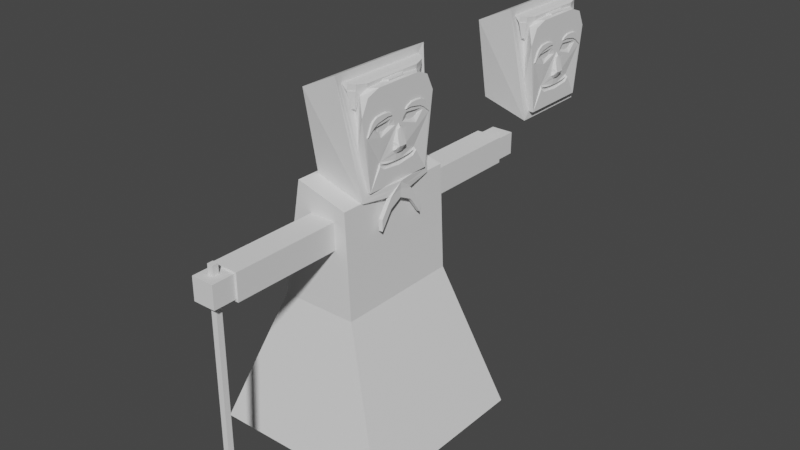 # Source: babushka2.blend  (saved by Blender 2.91.10; exported with 4.5.12 LTS)
import bpy
from mathutils import Matrix  # noqa: F401  (used for matrix-valued properties, if any)

bpy.ops.wm.read_factory_settings(use_empty=True)
scene = bpy.context.scene
scene.name = 'Scene'

# ---- collections
col_collection = bpy.data.collections.new('Collection'); scene.collection.children.link(col_collection)

# ---- world
world_world = bpy.data.worlds.new('World'); scene.world = world_world
world_world.use_nodes = True; world_world.node_tree.nodes.clear()
_N = world_world.node_tree.nodes; _L = world_world.node_tree.links
n0 = _N.new('ShaderNodeOutputWorld'); n0.name = 'World Output'; n0.location = (300, 300)
n1 = _N.new('ShaderNodeBackground'); n1.name = 'Background'; n1.location = (10, 300)
n1.inputs[0].default_value = (0.05088, 0.05088, 0.05088, 1.0)
_L.new(n1.outputs[0], n0.inputs[0])
n0.is_active_output = True
world_world.color = (0.05088, 0.05088, 0.05088)
world_world.use_sun_shadow = False
world_world.sun_shadow_jitter_overblur = 0.0

# ---- meshes
me_cube_001 = bpy.data.meshes.new('Cube.001')
me_cube_001.from_pydata([(0.8378, -0.7507, -1.0), (0.8378, -0.7819, 0.7653), (0.4777, -0.7507, -1.0), (0.4777, -0.7819, 0.7653), (0.4459, -1.0, 1.0), (0.781, -0.7507, -1.0), (-0.2605, -0.8902, -0.8758), (-0.2941, -1.161, 0.8087), (0.4459, -1.161, 1.165), (0.781, -0.8902, -1.165), (0.5342, -0.9688, 0.8646), (0.5496, -0.9688, 0.9967), (0.6379, -0.866, 0.8597), (0.6516, -0.866, 0.9777), (0.6979, -0.6516, 0.8643), (0.7108, -0.6516, 0.9529), (0.7016, -0.2811, 0.8895), (0.7071, -0.2811, 0.9277), (0.7611, -0.189, 0.8873), (0.7648, -0.189, 0.9129), (0.7875, -0.189, 0.8834), (0.7912, -0.189, 0.9091), (0.8378, 0.0, -1.0), (0.8378, 0.0, 0.8665), (0.4777, 0.0, 0.8665), (0.4777, 0.0, -1.0), (0.4459, 0.0, 1.0), (0.8148, 0.0, -1.0), (-0.2605, 0.0, -0.8758), (-0.2941, 0.0, 0.8087), (0.4459, 0.0, 1.165), (0.8148, 0.2722, -1.45), (0.5342, 5.96e-08, 0.8646), (0.5496, 5.96e-08, 0.9967), (0.6379, 0.0, 0.8597), (0.6516, 0.0, 0.9777), (0.6979, 5.96e-08, 0.8643), (0.7108, 5.96e-08, 0.9529), (0.7016, 5.96e-08, 0.8895), (0.7071, 5.96e-08, 0.9277), (0.7611, 5.96e-08, 0.8873), (0.7648, 5.96e-08, 0.9129), (0.7875, 5.96e-08, 0.8834), (0.7912, 5.96e-08, 0.9091), (0.7949, -0.5393, 0.1153), (0.7949, -0.4951, 0.1484), (0.7949, -0.4398, 0.1705), (0.7949, -0.3495, 0.1705), (0.7949, -0.2702, 0.154), (0.7949, -0.2352, 0.1226), (0.7949, -0.2278, 0.08577), (0.7949, -0.2776, 0.06549), (0.7949, -0.3347, 0.04706), (0.7949, -0.3864, 0.04153), (0.7949, -0.4674, 0.05812), (0.7949, -0.532, 0.08208), (0.8378, -0.6399, 0.171), (0.8378, -0.1389, 0.1699), (0.8378, -0.6674, 0.1415), (0.8378, -0.1143, 0.1496), (0.8378, -0.09537, 0.07679), (0.8378, -0.1331, 0.01742), (0.8378, -0.2303, -0.02305), (0.8378, -0.3436, -0.05004), (0.8378, -0.4731, -0.05004), (0.8378, -0.5568, -0.02305), (0.8378, -0.6539, 0.0471), (0.8378, -0.6863, 0.1254), (0.8378, -0.6296, 0.182), (0.8378, -0.5649, 0.2171), (0.8378, -0.4623, 0.2468), (0.8378, -0.3112, 0.2468), (0.8378, -0.206, 0.2252), (0.8647, -0.6566, 0.2033), (0.8647, -0.7007, 0.2884), (0.8647, -0.6728, 0.1928), (0.8647, -0.7214, 0.2657), (0.8647, -0.7807, 0.1496), (0.8647, -0.8158, 0.07409), (0.8647, -0.6269, 0.2225), (0.8647, -0.5568, 0.2549), (0.8647, -0.4435, 0.2954), (0.8647, -0.3031, 0.3007), (0.8647, -0.1952, 0.2927), (0.8647, -0.2168, 0.3331), (0.8647, -0.3112, 0.3709), (0.8647, -0.4569, 0.3817), (0.8647, -0.5919, 0.3655), (0.8647, -0.6674, 0.325), (0.8378, 0.0, -0.5978), (0.7987, -0.465, -0.5169), (0.8378, -0.4111, -0.5519), (0.8378, -0.3112, -0.5816), (0.8378, -0.1628, -0.5924), (0.8378, -0.08457, -0.5951), (0.7987, 0.0, -0.6248), (0.7987, -0.4381, -0.5762), (0.7987, -0.3571, -0.6032), (0.7987, -0.2222, -0.6275), (0.7987, -0.152, -0.6275), (0.7987, 0.0, -0.6626), (0.8378, 0.0, -0.703), (0.7987, -0.07378, -0.6599), (0.7987, -0.1925, -0.6653), (0.7987, -0.2923, -0.6491), (0.7987, -0.3976, -0.6194), (0.7987, -0.4542, -0.5951), (0.8378, -0.4893, -0.5762), (0.8378, -0.4623, -0.6329), (0.8378, -0.3976, -0.6599), (0.8378, -0.3058, -0.6815), (0.8378, -0.2303, -0.6949), (0.8378, -0.1655, -0.7084), (0.8378, 0.0, 0.09028), (0.8828, 0.0, -0.4251), (0.8378, -0.05219, 0.01742), (0.898, -0.08457, -0.1013), (0.898, -0.08727, -0.2146), (0.9431, -0.09267, -0.297), (0.899, -0.09267, -0.3684), (0.8828, -0.036, -0.4197), (0.9431, 0.0, -0.307), (0.8378, 0.0, -0.5832), (0.8206, -0.4077, -0.5446), (0.8273, -0.3384, -0.5651), (0.8327, -0.2601, -0.5774), (0.8312, -0.1705, -0.5806), (0.8378, -0.0789, -0.5797), (0.8378, 0.0, -0.4626), (0.8378, 0.0, 0.1119), (0.8378, -0.03763, 0.08073), (0.833, -0.1044, -0.04846), (0.8333, -0.1308, -0.2202), (0.8338, -0.1294, -0.2969), (0.8355, -0.158, -0.3867), (0.8378, -0.1313, -0.4368), (0.8378, -0.07212, -0.4669), (0.8793, 0.0, 0.02048), (0.8793, -0.05941, -0.009043), (0.8793, -0.03081, 0.008281), (0.834, -0.1302, -0.304), (0.9376, -0.09201, -0.2855), (0.8338, -0.1295, -0.2923), (0.8738, 0.0, -0.4326), (0.93, -0.09905, -0.2979), (0.9084, -0.1229, -0.328), (0.8927, -0.1403, -0.3582), (0.8837, -0.1184, -0.3784), (0.8754, -0.09119, -0.4075), (0.873, -0.0765, -0.4239), (0.8736, -0.05454, -0.4297), (0.8378, -0.06009, -0.465), (0.8378, -0.653, 0.1962), (0.8378, -0.7119, 0.31), (0.8378, -0.682, 0.345), (0.8378, -0.5832, 0.3878), (0.8378, -0.4512, 0.4101), (0.8378, -0.346, 0.4006), (0.8378, -0.2356, 0.3695), (0.8378, -0.1923, 0.329), (0.8378, -0.1695, 0.2796), (0.8378, -0.268, 0.2804), (0.8378, -0.422, 0.275), (0.8378, -0.5106, 0.2538), (0.8378, -0.6412, 0.2073), (0.8378, -0.8093, 0.1187), (0.8378, -0.7865, 0.1867), (0.8378, -0.7407, 0.2762), (0.8378, -0.6931, 0.1587), (0.8378, -0.8327, 0.04893), (0.8378, -0.9425, 0.436), (0.8378, -0.5052, 0.8665), (0.8378, -0.8329, 0.5438), (0.6577, -0.7819, 0.7653), (0.5806, -0.8049, 0.4809), (0.5186, -0.8049, 0.4809), (0.5381, -0.8693, 0.5151), (0.5738, -0.8339, 0.5134), (0.5509, -0.8705, 0.5272), (0.5587, -0.8671, 0.5808), (0.5936, -0.8294, 0.5213), (0.6006, -0.8264, 0.5693), (0.781, -0.7541, -0.9985), (0.781, -0.8936, -1.163), (0.8985, -0.003441, -0.9985), (0.8985, 0.2688, -1.447), (0.4777, -0.1447, -1.0), (0.4459, -0.1928, 1.0), (0.8083, -0.1447, -1.0), (-0.2605, -0.1716, -0.8758), (0.4459, -0.2238, 1.165), (0.8083, -0.1716, -1.238), (0.5496, -0.1868, 0.9967), (0.6516, -0.167, 0.9777), (0.7108, -0.1256, 0.9529), (0.7071, -0.0542, 0.9277), (0.7648, -0.03643, 0.9129), (0.7912, -0.03643, 0.9091), (0.8378, -0.1447, -1.0), (-0.2941, -0.2238, 0.8087), (0.8758, -0.1482, -0.9985), (0.8758, -0.1751, -1.236), (0.4459, -1.079, 1.081), (0.781, -0.8197, -1.081), (0.8148, 0.2722, -1.218), (0.4459, 0.0, 1.081), (0.781, -0.8231, -1.08), (0.8985, 0.2688, -1.216), (0.8758, -0.1615, -1.116), (0.4459, -0.2081, 1.081), (0.8252, 0.5272, -1.57), (0.8252, 0.5272, -1.801), (0.9089, 0.5238, -1.567), (0.9089, 0.5238, -1.798)], [], [(22, 101, 112, 111, 110, 109, 108, 107, 90, 0, 198), (186, 198, 0, 2), (2, 3, 4, 5), (23, 24, 3, 173, 1, 171), (186, 2, 5, 188), (0, 170, 1, 173, 3, 2), (203, 202, 8, 9), (203, 9, 183, 206), (9, 8, 7, 6), (190, 199, 7, 8), (189, 191, 9, 6), (11, 10, 178, 179), (4, 3, 10, 11), (187, 4, 11, 192), (193, 13, 15, 194), (192, 11, 13, 193), (13, 12, 14, 15), (195, 17, 19, 196), (15, 14, 16, 17), (194, 15, 17, 195), (17, 16, 18, 19), (19, 18, 20, 21), (196, 19, 21, 197), (18, 40, 42, 20), (20, 42, 43, 197, 21), (16, 38, 40, 18), (12, 34, 36, 14), (14, 36, 38, 16), (10, 32, 34, 12), (189, 199, 29, 28), (209, 205, 30, 190), (3, 24, 32, 10), (1, 172, 171), (49, 48, 47, 46, 45, 44, 55, 54, 53, 52, 51, 50), (56, 58, 67, 66, 65, 64, 63, 62, 61, 60, 59, 57, 50, 51, 52, 53, 54, 55, 44), (57, 72, 71, 70, 69, 68, 56, 44, 45, 46, 47, 48, 49, 50), (74, 76, 77, 78, 75, 73), (73, 79, 80, 81, 82, 83, 84, 85, 86, 87, 88, 74), (0, 90, 123, 124, 125, 126, 127, 122, 128, 151, 136, 135, 134, 140, 133, 142, 132, 131, 130, 129, 23, 57, 59, 60, 61, 62, 63, 64, 65, 66, 67, 58, 56, 152, 168, 169, 165, 166, 167, 153, 172, 170), (90, 96, 97, 98, 99, 95, 89, 94, 93, 92, 91), (90, 107, 108, 109, 110, 111, 112, 101, 100, 102, 103, 104, 105, 106), (106, 105, 104, 103, 102, 100, 95, 99, 98, 97, 96, 90), (113, 115, 138, 139, 137), (121, 118, 119, 120, 114), (122, 127, 126, 125, 124, 123, 90, 91, 92, 93, 94, 89), (129, 130, 131, 132, 142, 141, 117, 116, 138, 115, 113), (137, 121, 113), (137, 139, 138, 116, 117, 141, 118, 121), (118, 144, 145, 146, 147, 148, 149, 150, 143, 114, 120, 119), (141, 142, 133, 140, 144, 118), (143, 150, 151, 128), (151, 150, 149, 148, 147, 146, 145, 144, 140, 134, 135, 136), (152, 164, 163, 162, 161, 160, 159, 158, 157, 156, 155, 154, 153, 74, 88, 87, 86, 85, 84, 83, 82, 81, 80, 79, 73), (153, 167, 166, 165, 169, 168, 152, 73, 75, 78, 77, 76, 74), (171, 172, 153, 154, 155, 156, 157, 158, 159, 160, 161, 162, 163, 164, 152, 56, 68, 69, 70, 71, 72, 57, 23), (170, 172, 1), (3, 10, 176, 175), (14, 171, 173, 12), (23, 171, 18, 20), (16, 18, 171, 14), (23, 20, 42), (177, 174, 175, 176), (12, 173, 174, 177), (10, 12, 177, 176), (173, 3, 175, 174), (179, 178, 180, 181), (13, 11, 179, 181), (12, 13, 181, 180), (10, 12, 180, 178), (208, 206, 183, 201), (191, 31, 185, 201), (204, 27, 184, 207), (188, 5, 182, 200), (27, 188, 200, 184), (9, 191, 201, 183), (207, 208, 201, 185), (202, 209, 190, 8), (6, 7, 199, 189), (41, 196, 197, 43), (37, 194, 195, 39), (39, 195, 196, 41), (33, 192, 193, 35), (35, 193, 194, 37), (26, 187, 192, 33), (28, 31, 191, 189), (30, 29, 199, 190), (25, 186, 188, 27), (25, 22, 198, 186), (4, 187, 209, 202), (184, 200, 208, 207), (185, 31, 211, 213), (200, 182, 206, 208), (187, 26, 205, 209), (5, 203, 206, 182), (5, 4, 202, 203), (211, 210, 212, 213), (31, 204, 210, 211), (204, 207, 212, 210), (207, 185, 213, 212)])
_uv = me_cube_001.uv_layers.new(name='UVMap')
_uv.uv.foreach_set('vector', [0.375, 0.625, 0.4148, 0.625, 0.4141, 0.6457, 0.4141, 0.6545, 0.4155, 0.6642, 0.4184, 0.6747, 0.4227, 0.6852, 0.4318, 0.6862, 0.4397, 0.6831, 0.375, 0.75, 0.375, 0.6491, 0.3092, 0.6491, 0.375, 0.6491, 0.375, 0.75, 0.3092, 0.75, 0.375, 0.8158, 0.625, 0.8158, 0.625, 0.8158, 0.375, 0.8158, 0.625, 0.625, 0.6908, 0.625, 0.6908, 0.75, 0.6579, 0.75, 0.625, 0.75, 0.625, 0.6881, 0.3092, 0.6491, 0.3092, 0.75, 0.3092, 0.75, 0.3092, 0.6491, 0.375, 0.75, 0.5673, 0.75, 0.625, 0.75, 0.625, 0.7829, 0.625, 0.8158, 0.375, 0.8158, 0.375, 0.8158, 0.625, 0.8158, 0.625, 0.8158, 0.375, 0.8158, 0.375, 0.8158, 0.375, 0.8158, 0.375, 0.8158, 0.375, 0.8158, 0.375, 0.8158, 0.625, 0.8158, 0.625, 1.0, 0.375, 1.0, 0.6908, 0.6491, 0.875, 0.6491, 0.875, 0.75, 0.6908, 0.75, 0.125, 0.6491, 0.3092, 0.6491, 0.3092, 0.75, 0.125, 0.75, 0.625, 0.8158, 0.625, 0.8158, 0.625, 0.8158, 0.625, 0.8158, 0.625, 0.8158, 0.625, 0.8158, 0.625, 0.8158, 0.625, 0.8158, 0.6908, 0.6491, 0.6908, 0.75, 0.6908, 0.75, 0.6908, 0.6491, 0.6908, 0.6491, 0.6908, 0.75, 0.6908, 0.75, 0.6908, 0.6491, 0.6908, 0.6491, 0.6908, 0.75, 0.6908, 0.75, 0.6908, 0.6491, 0.625, 0.8158, 0.625, 0.8158, 0.625, 0.8158, 0.625, 0.8158, 0.6908, 0.6491, 0.6908, 0.75, 0.6908, 0.75, 0.6908, 0.6491, 0.625, 0.8158, 0.625, 0.8158, 0.625, 0.8158, 0.625, 0.8158, 0.6908, 0.6491, 0.6908, 0.75, 0.6908, 0.75, 0.6908, 0.6491, 0.625, 0.8158, 0.625, 0.8158, 0.625, 0.8158, 0.625, 0.8158, 0.625, 0.8158, 0.625, 0.8158, 0.625, 0.8158, 0.625, 0.8158, 0.6908, 0.6491, 0.6908, 0.75, 0.6908, 0.75, 0.6908, 0.6491, 0.6908, 0.75, 0.6908, 0.625, 0.6908, 0.625, 0.6908, 0.75, 0.6908, 0.75, 0.6908, 0.625, 0.6908, 0.625, 0.6908, 0.6491, 0.6908, 0.75, 0.6908, 0.75, 0.6908, 0.625, 0.6908, 0.625, 0.6908, 0.75, 0.6908, 0.75, 0.6908, 0.625, 0.6908, 0.625, 0.6908, 0.75, 0.6908, 0.75, 0.6908, 0.625, 0.6908, 0.625, 0.6908, 0.75, 0.6908, 0.75, 0.6908, 0.625, 0.6908, 0.625, 0.6908, 0.75, 0.375, 0.1009, 0.625, 0.1009, 0.625, 0.125, 0.375, 0.125, 0.6908, 0.6491, 0.6908, 0.625, 0.6908, 0.625, 0.6908, 0.6491, 0.6908, 0.75, 0.6908, 0.625, 0.6908, 0.625, 0.6908, 0.75, 0.625, 0.75, 0.5818, 0.7291, 0.625, 0.6881, 0.5265, 0.646, 0.5326, 0.6524, 0.5359, 0.6669, 0.5359, 0.6835, 0.5315, 0.6936, 0.525, 0.7017, 0.5185, 0.7003, 0.5138, 0.6885, 0.5106, 0.6737, 0.5116, 0.6642, 0.5153, 0.6538, 0.5192, 0.6447, 0.5319, 0.705, 0.5279, 0.7084, 0.5257, 0.7108, 0.5153, 0.7067, 0.5059, 0.6946, 0.5022, 0.6841, 0.5022, 0.668, 0.5059, 0.6538, 0.5113, 0.6416, 0.5192, 0.6369, 0.529, 0.6393, 0.5317, 0.6424, 0.5192, 0.6447, 0.5153, 0.6538, 0.5116, 0.6642, 0.5106, 0.6737, 0.5138, 0.6885, 0.5185, 0.7003, 0.525, 0.7017, 0.5317, 0.6424, 0.5391, 0.6507, 0.542, 0.6639, 0.542, 0.6828, 0.538, 0.6956, 0.5333, 0.7037, 0.5319, 0.705, 0.525, 0.7017, 0.5315, 0.6936, 0.5359, 0.6835, 0.5359, 0.6669, 0.5326, 0.6524, 0.5265, 0.646, 0.5192, 0.6447, 0.5476, 0.7126, 0.5445, 0.7152, 0.529, 0.7226, 0.5189, 0.727, 0.5348, 0.7091, 0.5362, 0.7071, 0.5362, 0.7071, 0.5387, 0.7034, 0.5431, 0.6946, 0.5485, 0.6804, 0.5492, 0.6629, 0.5481, 0.6494, 0.5536, 0.6521, 0.5586, 0.6639, 0.5601, 0.6821, 0.5579, 0.699, 0.5525, 0.7084, 0.5476, 0.7126, 0.375, 0.75, 0.4397, 0.6831, 0.436, 0.6759, 0.4332, 0.6673, 0.4316, 0.6575, 0.4312, 0.6463, 0.4313, 0.6349, 0.4308, 0.625, 0.447, 0.625, 0.4467, 0.627, 0.4464, 0.6285, 0.4504, 0.6359, 0.4571, 0.6393, 0.4666, 0.641, 0.4676, 0.6412, 0.4682, 0.6412, 0.4794, 0.6413, 0.5024, 0.638, 0.5198, 0.6297, 0.5239, 0.625, 0.625, 0.625, 0.5317, 0.6424, 0.529, 0.6393, 0.5192, 0.6369, 0.5113, 0.6416, 0.5059, 0.6538, 0.5022, 0.668, 0.5022, 0.6841, 0.5059, 0.6946, 0.5153, 0.7067, 0.5257, 0.7108, 0.5279, 0.7084, 0.5319, 0.705, 0.5352, 0.7066, 0.5302, 0.7116, 0.5155, 0.7291, 0.5248, 0.7262, 0.534, 0.7233, 0.5459, 0.7176, 0.5505, 0.714, 0.5818, 0.7291, 0.5673, 0.75, 0.4397, 0.6831, 0.4318, 0.6798, 0.4281, 0.6696, 0.4249, 0.6528, 0.4249, 0.644, 0.4253, 0.625, 0.4289, 0.625, 0.4292, 0.6356, 0.4296, 0.6454, 0.431, 0.6639, 0.435, 0.6764, 0.4397, 0.6831, 0.4318, 0.6862, 0.4227, 0.6852, 0.4184, 0.6747, 0.4155, 0.6642, 0.4141, 0.6545, 0.4141, 0.6457, 0.4148, 0.625, 0.4202, 0.625, 0.4206, 0.6342, 0.4198, 0.6491, 0.422, 0.6615, 0.426, 0.6747, 0.4292, 0.6818, 0.4292, 0.6818, 0.426, 0.6747, 0.422, 0.6615, 0.4198, 0.6491, 0.4206, 0.6342, 0.4202, 0.625, 0.4253, 0.625, 0.4249, 0.644, 0.4249, 0.6528, 0.4281, 0.6696, 0.4318, 0.6798, 0.4397, 0.6831, 0.521, 0.625, 0.5113, 0.6315, 0.5077, 0.6324, 0.5101, 0.6289, 0.5117, 0.625, 0.4678, 0.625, 0.4675, 0.6366, 0.4596, 0.6366, 0.4527, 0.6295, 0.452, 0.625, 0.4308, 0.625, 0.4313, 0.6349, 0.4312, 0.6463, 0.4316, 0.6575, 0.4332, 0.6673, 0.436, 0.6759, 0.4397, 0.6831, 0.435, 0.6764, 0.431, 0.6639, 0.4296, 0.6454, 0.4292, 0.6356, 0.4289, 0.625, 0.5239, 0.625, 0.5198, 0.6297, 0.5024, 0.638, 0.4794, 0.6413, 0.4682, 0.6412, 0.4691, 0.6365, 0.4802, 0.6359, 0.4954, 0.6356, 0.5077, 0.6324, 0.5113, 0.6315, 0.521, 0.625, 0.5117, 0.625, 0.4678, 0.625, 0.521, 0.625, 0.5117, 0.625, 0.5101, 0.6289, 0.5077, 0.6324, 0.4954, 0.6356, 0.4802, 0.6359, 0.4691, 0.6365, 0.4675, 0.6366, 0.4678, 0.625, 0.4675, 0.6366, 0.4674, 0.6371, 0.465, 0.6373, 0.461, 0.6371, 0.4576, 0.6352, 0.4536, 0.6318, 0.4522, 0.6291, 0.4514, 0.6263, 0.451, 0.625, 0.452, 0.625, 0.4527, 0.6295, 0.4596, 0.6366, 0.4691, 0.6365, 0.4682, 0.6412, 0.4676, 0.6412, 0.4666, 0.641, 0.4674, 0.6371, 0.4675, 0.6366, 0.451, 0.625, 0.4514, 0.6263, 0.4467, 0.627, 0.447, 0.625, 0.4467, 0.627, 0.4514, 0.6263, 0.4522, 0.6291, 0.4536, 0.6318, 0.4576, 0.6352, 0.461, 0.6371, 0.465, 0.6373, 0.4674, 0.6371, 0.4666, 0.641, 0.4571, 0.6393, 0.4504, 0.6359, 0.4464, 0.6285, 0.5352, 0.7066, 0.5367, 0.7051, 0.5429, 0.6888, 0.5458, 0.6777, 0.5465, 0.6585, 0.5464, 0.6462, 0.553, 0.649, 0.5584, 0.6545, 0.5626, 0.6683, 0.5639, 0.6814, 0.5609, 0.6979, 0.5552, 0.7103, 0.5505, 0.714, 0.5476, 0.7126, 0.5525, 0.7084, 0.5579, 0.699, 0.5601, 0.6821, 0.5586, 0.6639, 0.5536, 0.6521, 0.5481, 0.6494, 0.5492, 0.6629, 0.5485, 0.6804, 0.5431, 0.6946, 0.5387, 0.7034, 0.5362, 0.7071, 0.5505, 0.714, 0.5459, 0.7176, 0.534, 0.7233, 0.5248, 0.7262, 0.5155, 0.7291, 0.5302, 0.7116, 0.5352, 0.7066, 0.5362, 0.7071, 0.5348, 0.7091, 0.5189, 0.727, 0.529, 0.7226, 0.5445, 0.7152, 0.5476, 0.7126, 0.625, 0.6881, 0.5818, 0.7291, 0.5505, 0.714, 0.5552, 0.7103, 0.5609, 0.6979, 0.5639, 0.6814, 0.5626, 0.6683, 0.5584, 0.6545, 0.553, 0.649, 0.5464, 0.6462, 0.5465, 0.6585, 0.5458, 0.6777, 0.5429, 0.6888, 0.5367, 0.7051, 0.5352, 0.7066, 0.5319, 0.705, 0.5333, 0.7037, 0.538, 0.6956, 0.542, 0.6828, 0.542, 0.6639, 0.5391, 0.6507, 0.5317, 0.6424, 0.625, 0.625, 0.5673, 0.75, 0.5818, 0.7291, 0.625, 0.75, 0.6908, 0.75, 0.6908, 0.75, 0.6908, 0.75, 0.6908, 0.75, 0.0, 0.0, 0.0, 0.0, 0.0, 0.0, 0.0, 0.0, 0.625, 0.625, 0.625, 0.6881, 0.625, 0.8158, 0.625, 0.8158, 0.0, 0.0, 0.0, 0.0, 0.0, 0.0, 0.0, 0.0, 0.625, 0.625, 0.625, 0.8158, 0.6908, 0.625, 0.0, 0.0, 0.0, 0.0, 0.0, 0.0, 0.0, 0.0, 0.0, 0.0, 0.0, 0.0, 0.0, 0.0, 0.0, 0.0, 0.6908, 0.75, 0.6908, 0.75, 0.6908, 0.75, 0.6908, 0.75, 0.625, 0.7829, 0.625, 0.8158, 0.625, 0.8158, 0.625, 0.7829, 0.625, 0.8158, 0.625, 0.8158, 0.625, 0.8158, 0.625, 0.8158, 0.6908, 0.75, 0.6908, 0.75, 0.6908, 0.75, 0.6908, 0.75, 0.625, 0.8158, 0.625, 0.8158, 0.625, 0.8158, 0.625, 0.8158, 0.6908, 0.75, 0.6908, 0.75, 0.6908, 0.75, 0.6908, 0.75, 0.3092, 0.6491, 0.3092, 0.75, 0.3092, 0.75, 0.3092, 0.6491, 0.3092, 0.6491, 0.3092, 0.625, 0.3092, 0.625, 0.3092, 0.6491, 0.0, 0.0, 0.0, 0.0, 0.0, 0.0, 0.0, 0.0, 0.3092, 0.6491, 0.3092, 0.75, 0.3092, 0.75, 0.3092, 0.6491, 0.3092, 0.625, 0.3092, 0.6491, 0.3092, 0.6491, 0.3092, 0.625, 0.3092, 0.75, 0.3092, 0.6491, 0.3092, 0.6491, 0.3092, 0.75, 0.3092, 0.625, 0.3092, 0.6491, 0.3092, 0.6491, 0.3092, 0.625, 0.6908, 0.75, 0.6908, 0.6491, 0.6908, 0.6491, 0.6908, 0.75, 0.375, 0.0, 0.625, 0.0, 0.625, 0.1009, 0.375, 0.1009, 0.6908, 0.625, 0.6908, 0.6491, 0.6908, 0.6491, 0.6908, 0.625, 0.6908, 0.625, 0.6908, 0.6491, 0.6908, 0.6491, 0.6908, 0.625, 0.6908, 0.625, 0.6908, 0.6491, 0.6908, 0.6491, 0.6908, 0.625, 0.6908, 0.625, 0.6908, 0.6491, 0.6908, 0.6491, 0.6908, 0.625, 0.6908, 0.625, 0.6908, 0.6491, 0.6908, 0.6491, 0.6908, 0.625, 0.6908, 0.625, 0.6908, 0.6491, 0.6908, 0.6491, 0.6908, 0.625, 0.125, 0.625, 0.3092, 0.625, 0.3092, 0.6491, 0.125, 0.6491, 0.6908, 0.625, 0.875, 0.625, 0.875, 0.6491, 0.6908, 0.6491, 0.3092, 0.625, 0.3092, 0.6491, 0.3092, 0.6491, 0.3092, 0.625, 0.3092, 0.625, 0.375, 0.625, 0.375, 0.6491, 0.3092, 0.6491, 0.6908, 0.75, 0.6908, 0.6491, 0.6908, 0.6491, 0.6908, 0.75, 0.3092, 0.625, 0.3092, 0.6491, 0.3092, 0.6491, 0.3092, 0.625, 0.3092, 0.625, 0.3092, 0.625, 0.3092, 0.625, 0.3092, 0.625, 0.3092, 0.6491, 0.3092, 0.75, 0.3092, 0.75, 0.3092, 0.6491, 0.6908, 0.6491, 0.6908, 0.625, 0.6908, 0.625, 0.6908, 0.6491, 0.375, 0.8158, 0.375, 0.8158, 0.375, 0.8158, 0.375, 0.8158, 0.375, 0.8158, 0.625, 0.8158, 0.625, 0.8158, 0.375, 0.8158, 0.0, 0.0, 0.0, 0.0, 0.0, 0.0, 0.0, 0.0, 0.0, 0.0, 0.0, 0.0, 0.0, 0.0, 0.0, 0.0, 0.0, 0.0, 0.0, 0.0, 0.0, 0.0, 0.0, 0.0, 0.3092, 0.625, 0.3092, 0.625, 0.3092, 0.625, 0.3092, 0.625])
me_cube_001.use_remesh_fix_poles = True
me_cube_001.use_remesh_preserve_attributes = False
me_cube_001.use_mirror_vertex_groups = False
me_cube_001.update()
me_cube_003 = bpy.data.meshes.new('Cube.003')
me_cube_003.from_pydata([(-0.5679, -1.0, -0.56), (-0.2395, -1.0, 1.285), (-0.5679, 1.0, -0.56), (-0.2395, 1.0, 1.285), (0.6375, -1.0, -0.56), (0.5617, -1.0, 1.055), (0.6375, 1.0, -0.56), (0.5617, 1.0, 1.055)], [], [(0, 1, 3, 2), (2, 3, 7, 6), (6, 7, 5, 4), (4, 5, 1, 0), (2, 6, 4, 0), (7, 3, 1, 5)])
_uv = me_cube_003.uv_layers.new(name='UVMap')
_uv.uv.foreach_set('vector', [0.375, 0.0, 0.625, 0.0, 0.625, 0.25, 0.375, 0.25, 0.375, 0.25, 0.625, 0.25, 0.625, 0.5, 0.375, 0.5, 0.375, 0.5, 0.625, 0.5, 0.625, 0.75, 0.375, 0.75, 0.375, 0.75, 0.625, 0.75, 0.625, 1.0, 0.375, 1.0, 0.125, 0.5, 0.375, 0.5, 0.375, 0.75, 0.125, 0.75, 0.625, 0.5, 0.875, 0.5, 0.875, 0.75, 0.625, 0.75])
me_cube_003.use_remesh_fix_poles = True
me_cube_003.use_remesh_preserve_attributes = False
me_cube_003.use_mirror_vertex_groups = False
me_cube_003.update()
me_cube_004 = bpy.data.meshes.new('Cube.004')
me_cube_004.from_pydata([(-1.295, -1.295, -0.4878), (-0.5021, -0.8842, 1.516), (-1.295, 1.295, -0.4878), (-0.5021, 0.8842, 1.516), (1.295, -1.295, -0.4878), (0.5637, -0.8842, 1.516), (1.295, 1.295, -0.4878), (0.5637, 0.8842, 1.516)], [], [(0, 1, 3, 2), (2, 3, 7, 6), (6, 7, 5, 4), (4, 5, 1, 0), (2, 6, 4, 0), (7, 3, 1, 5)])
_uv = me_cube_004.uv_layers.new(name='UVMap')
_uv.uv.foreach_set('vector', [0.375, 0.0, 0.625, 0.0, 0.625, 0.25, 0.375, 0.25, 0.375, 0.25, 0.625, 0.25, 0.625, 0.5, 0.375, 0.5, 0.375, 0.5, 0.625, 0.5, 0.625, 0.75, 0.375, 0.75, 0.375, 0.75, 0.625, 0.75, 0.625, 1.0, 0.375, 1.0, 0.125, 0.5, 0.375, 0.5, 0.375, 0.75, 0.125, 0.75, 0.625, 0.5, 0.875, 0.5, 0.875, 0.75, 0.625, 0.75])
me_cube_004.use_remesh_fix_poles = True
me_cube_004.use_remesh_preserve_attributes = False
me_cube_004.use_mirror_vertex_groups = False
me_cube_004.update()
me_cube_005 = bpy.data.meshes.new('Cube.005')
me_cube_005.from_pydata([(0.8378, -0.7507, -1.0), (0.8378, -0.7819, 0.7653), (0.4777, -0.7507, -1.0), (0.4777, -0.7819, 0.7653), (0.4459, -1.0, 1.0), (0.7304, -0.7507, -1.0), (-0.2605, -0.8902, -0.8758), (-0.2941, -1.161, 0.8087), (0.4459, -1.161, 1.165), (0.7304, -0.8902, -1.165), (0.5342, -0.9688, 0.8646), (0.5496, -0.9688, 0.9967), (0.6379, -0.866, 0.8597), (0.6516, -0.866, 0.9777), (0.6979, -0.6516, 0.8643), (0.7108, -0.6516, 0.9529), (0.7016, -0.2811, 0.8895), (0.7071, -0.2811, 0.9277), (0.7611, -0.189, 0.8873), (0.7648, -0.189, 0.9129), (0.7875, -0.189, 0.8834), (0.7912, -0.189, 0.9091), (0.8378, 0.0, -1.0), (0.8378, 0.0, 0.8665), (0.4777, 0.0, 0.8665), (0.4777, 0.0, -1.0), (0.4459, 0.0, 1.0), (0.7304, 0.0, -1.0), (-0.2605, 0.0, -0.8758), (-0.2941, 0.0, 0.8087), (0.4459, 0.0, 1.165), (0.7304, 0.0, -1.165), (0.5342, 5.96e-08, 0.8646), (0.5496, 5.96e-08, 0.9967), (0.6379, 0.0, 0.8597), (0.6516, 0.0, 0.9777), (0.6979, 5.96e-08, 0.8643), (0.7108, 5.96e-08, 0.9529), (0.7016, 5.96e-08, 0.8895), (0.7071, 5.96e-08, 0.9277), (0.7611, 5.96e-08, 0.8873), (0.7648, 5.96e-08, 0.9129), (0.7875, 5.96e-08, 0.8834), (0.7912, 5.96e-08, 0.9091), (0.7949, -0.5393, 0.1153), (0.7949, -0.4951, 0.1484), (0.7949, -0.4398, 0.1705), (0.7949, -0.3495, 0.1705), (0.7949, -0.2702, 0.154), (0.7949, -0.2352, 0.1226), (0.7949, -0.2278, 0.08577), (0.7949, -0.2776, 0.06549), (0.7949, -0.3347, 0.04706), (0.7949, -0.3864, 0.04153), (0.7949, -0.4674, 0.05812), (0.7949, -0.532, 0.08208), (0.8378, -0.6399, 0.171), (0.8378, -0.1389, 0.1699), (0.8378, -0.6674, 0.1415), (0.8378, -0.1143, 0.1496), (0.8378, -0.09537, 0.07679), (0.8378, -0.1331, 0.01742), (0.8378, -0.2303, -0.02305), (0.8378, -0.3436, -0.05004), (0.8378, -0.4731, -0.05004), (0.8378, -0.5568, -0.02305), (0.8378, -0.6539, 0.0471), (0.8378, -0.6863, 0.1254), (0.8378, -0.6296, 0.182), (0.8378, -0.5649, 0.2171), (0.8378, -0.4623, 0.2468), (0.8378, -0.3112, 0.2468), (0.8378, -0.206, 0.2252), (0.8647, -0.6566, 0.2033), (0.8647, -0.7007, 0.2884), (0.8647, -0.6728, 0.1928), (0.8647, -0.7214, 0.2657), (0.8647, -0.7807, 0.1496), (0.8647, -0.8158, 0.07409), (0.8647, -0.6269, 0.2225), (0.8647, -0.5568, 0.2549), (0.8647, -0.4435, 0.2954), (0.8647, -0.3031, 0.3007), (0.8647, -0.1952, 0.2927), (0.8647, -0.2168, 0.3331), (0.8647, -0.3112, 0.3709), (0.8647, -0.4569, 0.3817), (0.8647, -0.5919, 0.3655), (0.8647, -0.6674, 0.325), (0.8378, 0.0, -0.5978), (0.7987, -0.465, -0.5169), (0.8378, -0.4111, -0.5519), (0.8378, -0.3112, -0.5816), (0.8378, -0.1628, -0.5924), (0.8378, -0.08457, -0.5951), (0.7987, 0.0, -0.6248), (0.7987, -0.4381, -0.5762), (0.7987, -0.3571, -0.6032), (0.7987, -0.2222, -0.6275), (0.7987, -0.152, -0.6275), (0.7987, 0.0, -0.6626), (0.8378, 0.0, -0.703), (0.7987, -0.07378, -0.6599), (0.7987, -0.1925, -0.6653), (0.7987, -0.2923, -0.6491), (0.7987, -0.3976, -0.6194), (0.7987, -0.4542, -0.5951), (0.8378, -0.4893, -0.5762), (0.8378, -0.4623, -0.6329), (0.8378, -0.3976, -0.6599), (0.8378, -0.3058, -0.6815), (0.8378, -0.2303, -0.6949), (0.8378, -0.1655, -0.7084), (0.8378, 0.0, 0.09028), (0.8828, 0.0, -0.4251), (0.8378, -0.05219, 0.01742), (0.898, -0.08457, -0.1013), (0.898, -0.08727, -0.2146), (0.9431, -0.09267, -0.297), (0.899, -0.09267, -0.3684), (0.8828, -0.036, -0.4197), (0.9431, 0.0, -0.307), (0.8378, 0.0, -0.5832), (0.8206, -0.4077, -0.5446), (0.8273, -0.3384, -0.5651), (0.8327, -0.2601, -0.5774), (0.8312, -0.1705, -0.5806), (0.8378, -0.0789, -0.5797), (0.8378, 0.0, -0.4626), (0.8378, 0.0, 0.1119), (0.8378, -0.03763, 0.08073), (0.833, -0.1044, -0.04846), (0.8333, -0.1308, -0.2202), (0.8338, -0.1294, -0.2969), (0.8355, -0.158, -0.3867), (0.8378, -0.1313, -0.4368), (0.8378, -0.07212, -0.4669), (0.8793, 0.0, 0.02048), (0.8793, -0.05941, -0.009043), (0.8793, -0.03081, 0.008281), (0.834, -0.1302, -0.304), (0.9376, -0.09201, -0.2855), (0.8338, -0.1295, -0.2923), (0.8738, 0.0, -0.4326), (0.93, -0.09905, -0.2979), (0.9084, -0.1229, -0.328), (0.8927, -0.1403, -0.3582), (0.8837, -0.1184, -0.3784), (0.8754, -0.09119, -0.4075), (0.873, -0.0765, -0.4239), (0.8736, -0.05454, -0.4297), (0.8378, -0.06009, -0.465), (0.8378, -0.653, 0.1962), (0.8378, -0.7119, 0.31), (0.8378, -0.682, 0.345), (0.8378, -0.5832, 0.3878), (0.8378, -0.4512, 0.4101), (0.8378, -0.346, 0.4006), (0.8378, -0.2356, 0.3695), (0.8378, -0.1923, 0.329), (0.8378, -0.1695, 0.2796), (0.8378, -0.268, 0.2804), (0.8378, -0.422, 0.275), (0.8378, -0.5106, 0.2538), (0.8378, -0.6412, 0.2073), (0.8378, -0.8093, 0.1187), (0.8378, -0.7865, 0.1867), (0.8378, -0.7407, 0.2762), (0.8378, -0.6931, 0.1587), (0.8378, -0.8327, 0.04893), (0.8378, -0.9425, 0.436), (0.8378, -0.5052, 0.8665), (0.8378, -0.8329, 0.5438), (0.6577, -0.7819, 0.7653), (0.5806, -0.8049, 0.4809), (0.5186, -0.8049, 0.4809), (0.5381, -0.8693, 0.5151), (0.5738, -0.8339, 0.5134), (0.5509, -0.8705, 0.5272), (0.5587, -0.8671, 0.5808), (0.5936, -0.8294, 0.5213), (0.6006, -0.8264, 0.5693)], [], [(22, 101, 112, 111, 110, 109, 108, 107, 90, 0), (25, 22, 0, 2), (2, 3, 4, 5), (23, 24, 3, 173, 1, 171), (25, 2, 5, 27), (0, 170, 1, 173, 3, 2), (5, 4, 8, 9), (27, 5, 9, 31), (9, 8, 7, 6), (30, 29, 7, 8), (28, 31, 9, 6), (11, 10, 178, 179), (4, 3, 10, 11), (26, 4, 11, 33), (35, 13, 15, 37), (33, 11, 13, 35), (13, 12, 14, 15), (39, 17, 19, 41), (15, 14, 16, 17), (37, 15, 17, 39), (17, 16, 18, 19), (19, 18, 20, 21), (41, 19, 21, 43), (18, 40, 42, 20), (20, 42, 43, 21), (16, 38, 40, 18), (12, 34, 36, 14), (14, 36, 38, 16), (10, 32, 34, 12), (6, 7, 29, 28), (4, 26, 30, 8), (3, 24, 32, 10), (1, 172, 171), (49, 48, 47, 46, 45, 44, 55, 54, 53, 52, 51, 50), (56, 58, 67, 66, 65, 64, 63, 62, 61, 60, 59, 57, 50, 51, 52, 53, 54, 55, 44), (57, 72, 71, 70, 69, 68, 56, 44, 45, 46, 47, 48, 49, 50), (74, 76, 77, 78, 75, 73), (73, 79, 80, 81, 82, 83, 84, 85, 86, 87, 88, 74), (0, 90, 123, 124, 125, 126, 127, 122, 128, 151, 136, 135, 134, 140, 133, 142, 132, 131, 130, 129, 23, 57, 59, 60, 61, 62, 63, 64, 65, 66, 67, 58, 56, 152, 168, 169, 165, 166, 167, 153, 172, 170), (90, 96, 97, 98, 99, 95, 89, 94, 93, 92, 91), (90, 107, 108, 109, 110, 111, 112, 101, 100, 102, 103, 104, 105, 106), (106, 105, 104, 103, 102, 100, 95, 99, 98, 97, 96, 90), (113, 115, 138, 139, 137), (121, 118, 119, 120, 114), (122, 127, 126, 125, 124, 123, 90, 91, 92, 93, 94, 89), (129, 130, 131, 132, 142, 141, 117, 116, 138, 115, 113), (137, 121, 113), (137, 139, 138, 116, 117, 141, 118, 121), (118, 144, 145, 146, 147, 148, 149, 150, 143, 114, 120, 119), (141, 142, 133, 140, 144, 118), (143, 150, 151, 128), (151, 150, 149, 148, 147, 146, 145, 144, 140, 134, 135, 136), (152, 164, 163, 162, 161, 160, 159, 158, 157, 156, 155, 154, 153, 74, 88, 87, 86, 85, 84, 83, 82, 81, 80, 79, 73), (153, 167, 166, 165, 169, 168, 152, 73, 75, 78, 77, 76, 74), (171, 172, 153, 154, 155, 156, 157, 158, 159, 160, 161, 162, 163, 164, 152, 56, 68, 69, 70, 71, 72, 57, 23), (170, 172, 1), (3, 10, 176, 175), (14, 171, 173, 12), (23, 171, 18, 20), (16, 18, 171, 14), (23, 20, 42), (177, 174, 175, 176), (12, 173, 174, 177), (10, 12, 177, 176), (173, 3, 175, 174), (179, 178, 180, 181), (13, 11, 179, 181), (12, 13, 181, 180), (10, 12, 180, 178)])
_uv = me_cube_005.uv_layers.new(name='UVMap')
_uv.uv.foreach_set('vector', [0.375, 0.625, 0.4148, 0.625, 0.4141, 0.6457, 0.4141, 0.6545, 0.4155, 0.6642, 0.4184, 0.6747, 0.4227, 0.6852, 0.4318, 0.6862, 0.4397, 0.6831, 0.375, 0.75, 0.3092, 0.625, 0.375, 0.625, 0.375, 0.75, 0.3092, 0.75, 0.375, 0.8158, 0.625, 0.8158, 0.625, 0.8158, 0.375, 0.8158, 0.625, 0.625, 0.6908, 0.625, 0.6908, 0.75, 0.6579, 0.75, 0.625, 0.75, 0.625, 0.6881, 0.3092, 0.625, 0.3092, 0.75, 0.3092, 0.75, 0.3092, 0.625, 0.375, 0.75, 0.5673, 0.75, 0.625, 0.75, 0.625, 0.7829, 0.625, 0.8158, 0.375, 0.8158, 0.375, 0.8158, 0.625, 0.8158, 0.625, 0.8158, 0.375, 0.8158, 0.3092, 0.625, 0.3092, 0.75, 0.3092, 0.75, 0.3092, 0.625, 0.375, 0.8158, 0.625, 0.8158, 0.625, 1.0, 0.375, 1.0, 0.6908, 0.625, 0.875, 0.625, 0.875, 0.75, 0.6908, 0.75, 0.125, 0.625, 0.3092, 0.625, 0.3092, 0.75, 0.125, 0.75, 0.625, 0.8158, 0.625, 0.8158, 0.625, 0.8158, 0.625, 0.8158, 0.625, 0.8158, 0.625, 0.8158, 0.625, 0.8158, 0.625, 0.8158, 0.6908, 0.625, 0.6908, 0.75, 0.6908, 0.75, 0.6908, 0.625, 0.6908, 0.625, 0.6908, 0.75, 0.6908, 0.75, 0.6908, 0.625, 0.6908, 0.625, 0.6908, 0.75, 0.6908, 0.75, 0.6908, 0.625, 0.625, 0.8158, 0.625, 0.8158, 0.625, 0.8158, 0.625, 0.8158, 0.6908, 0.625, 0.6908, 0.75, 0.6908, 0.75, 0.6908, 0.625, 0.625, 0.8158, 0.625, 0.8158, 0.625, 0.8158, 0.625, 0.8158, 0.6908, 0.625, 0.6908, 0.75, 0.6908, 0.75, 0.6908, 0.625, 0.625, 0.8158, 0.625, 0.8158, 0.625, 0.8158, 0.625, 0.8158, 0.625, 0.8158, 0.625, 0.8158, 0.625, 0.8158, 0.625, 0.8158, 0.6908, 0.625, 0.6908, 0.75, 0.6908, 0.75, 0.6908, 0.625, 0.6908, 0.75, 0.6908, 0.625, 0.6908, 0.625, 0.6908, 0.75, 0.6908, 0.75, 0.6908, 0.625, 0.6908, 0.625, 0.6908, 0.75, 0.6908, 0.75, 0.6908, 0.625, 0.6908, 0.625, 0.6908, 0.75, 0.6908, 0.75, 0.6908, 0.625, 0.6908, 0.625, 0.6908, 0.75, 0.6908, 0.75, 0.6908, 0.625, 0.6908, 0.625, 0.6908, 0.75, 0.6908, 0.75, 0.6908, 0.625, 0.6908, 0.625, 0.6908, 0.75, 0.375, 0.0, 0.625, 0.0, 0.625, 0.125, 0.375, 0.125, 0.6908, 0.75, 0.6908, 0.625, 0.6908, 0.625, 0.6908, 0.75, 0.6908, 0.75, 0.6908, 0.625, 0.6908, 0.625, 0.6908, 0.75, 0.625, 0.75, 0.5818, 0.7291, 0.625, 0.6881, 0.5265, 0.646, 0.5326, 0.6524, 0.5359, 0.6669, 0.5359, 0.6835, 0.5315, 0.6936, 0.525, 0.7017, 0.5185, 0.7003, 0.5138, 0.6885, 0.5106, 0.6737, 0.5116, 0.6642, 0.5153, 0.6538, 0.5192, 0.6447, 0.5319, 0.705, 0.5279, 0.7084, 0.5257, 0.7108, 0.5153, 0.7067, 0.5059, 0.6946, 0.5022, 0.6841, 0.5022, 0.668, 0.5059, 0.6538, 0.5113, 0.6416, 0.5192, 0.6369, 0.529, 0.6393, 0.5317, 0.6424, 0.5192, 0.6447, 0.5153, 0.6538, 0.5116, 0.6642, 0.5106, 0.6737, 0.5138, 0.6885, 0.5185, 0.7003, 0.525, 0.7017, 0.5317, 0.6424, 0.5391, 0.6507, 0.542, 0.6639, 0.542, 0.6828, 0.538, 0.6956, 0.5333, 0.7037, 0.5319, 0.705, 0.525, 0.7017, 0.5315, 0.6936, 0.5359, 0.6835, 0.5359, 0.6669, 0.5326, 0.6524, 0.5265, 0.646, 0.5192, 0.6447, 0.5476, 0.7126, 0.5445, 0.7152, 0.529, 0.7226, 0.5189, 0.727, 0.5348, 0.7091, 0.5362, 0.7071, 0.5362, 0.7071, 0.5387, 0.7034, 0.5431, 0.6946, 0.5485, 0.6804, 0.5492, 0.6629, 0.5481, 0.6494, 0.5536, 0.6521, 0.5586, 0.6639, 0.5601, 0.6821, 0.5579, 0.699, 0.5525, 0.7084, 0.5476, 0.7126, 0.375, 0.75, 0.4397, 0.6831, 0.436, 0.6759, 0.4332, 0.6673, 0.4316, 0.6575, 0.4312, 0.6463, 0.4313, 0.6349, 0.4308, 0.625, 0.447, 0.625, 0.4467, 0.627, 0.4464, 0.6285, 0.4504, 0.6359, 0.4571, 0.6393, 0.4666, 0.641, 0.4676, 0.6412, 0.4682, 0.6412, 0.4794, 0.6413, 0.5024, 0.638, 0.5198, 0.6297, 0.5239, 0.625, 0.625, 0.625, 0.5317, 0.6424, 0.529, 0.6393, 0.5192, 0.6369, 0.5113, 0.6416, 0.5059, 0.6538, 0.5022, 0.668, 0.5022, 0.6841, 0.5059, 0.6946, 0.5153, 0.7067, 0.5257, 0.7108, 0.5279, 0.7084, 0.5319, 0.705, 0.5352, 0.7066, 0.5302, 0.7116, 0.5155, 0.7291, 0.5248, 0.7262, 0.534, 0.7233, 0.5459, 0.7176, 0.5505, 0.714, 0.5818, 0.7291, 0.5673, 0.75, 0.4397, 0.6831, 0.4318, 0.6798, 0.4281, 0.6696, 0.4249, 0.6528, 0.4249, 0.644, 0.4253, 0.625, 0.4289, 0.625, 0.4292, 0.6356, 0.4296, 0.6454, 0.431, 0.6639, 0.435, 0.6764, 0.4397, 0.6831, 0.4318, 0.6862, 0.4227, 0.6852, 0.4184, 0.6747, 0.4155, 0.6642, 0.4141, 0.6545, 0.4141, 0.6457, 0.4148, 0.625, 0.4202, 0.625, 0.4206, 0.6342, 0.4198, 0.6491, 0.422, 0.6615, 0.426, 0.6747, 0.4292, 0.6818, 0.4292, 0.6818, 0.426, 0.6747, 0.422, 0.6615, 0.4198, 0.6491, 0.4206, 0.6342, 0.4202, 0.625, 0.4253, 0.625, 0.4249, 0.644, 0.4249, 0.6528, 0.4281, 0.6696, 0.4318, 0.6798, 0.4397, 0.6831, 0.521, 0.625, 0.5113, 0.6315, 0.5077, 0.6324, 0.5101, 0.6289, 0.5117, 0.625, 0.4678, 0.625, 0.4675, 0.6366, 0.4596, 0.6366, 0.4527, 0.6295, 0.452, 0.625, 0.4308, 0.625, 0.4313, 0.6349, 0.4312, 0.6463, 0.4316, 0.6575, 0.4332, 0.6673, 0.436, 0.6759, 0.4397, 0.6831, 0.435, 0.6764, 0.431, 0.6639, 0.4296, 0.6454, 0.4292, 0.6356, 0.4289, 0.625, 0.5239, 0.625, 0.5198, 0.6297, 0.5024, 0.638, 0.4794, 0.6413, 0.4682, 0.6412, 0.4691, 0.6365, 0.4802, 0.6359, 0.4954, 0.6356, 0.5077, 0.6324, 0.5113, 0.6315, 0.521, 0.625, 0.5117, 0.625, 0.4678, 0.625, 0.521, 0.625, 0.5117, 0.625, 0.5101, 0.6289, 0.5077, 0.6324, 0.4954, 0.6356, 0.4802, 0.6359, 0.4691, 0.6365, 0.4675, 0.6366, 0.4678, 0.625, 0.4675, 0.6366, 0.4674, 0.6371, 0.465, 0.6373, 0.461, 0.6371, 0.4576, 0.6352, 0.4536, 0.6318, 0.4522, 0.6291, 0.4514, 0.6263, 0.451, 0.625, 0.452, 0.625, 0.4527, 0.6295, 0.4596, 0.6366, 0.4691, 0.6365, 0.4682, 0.6412, 0.4676, 0.6412, 0.4666, 0.641, 0.4674, 0.6371, 0.4675, 0.6366, 0.451, 0.625, 0.4514, 0.6263, 0.4467, 0.627, 0.447, 0.625, 0.4467, 0.627, 0.4514, 0.6263, 0.4522, 0.6291, 0.4536, 0.6318, 0.4576, 0.6352, 0.461, 0.6371, 0.465, 0.6373, 0.4674, 0.6371, 0.4666, 0.641, 0.4571, 0.6393, 0.4504, 0.6359, 0.4464, 0.6285, 0.5352, 0.7066, 0.5367, 0.7051, 0.5429, 0.6888, 0.5458, 0.6777, 0.5465, 0.6585, 0.5464, 0.6462, 0.553, 0.649, 0.5584, 0.6545, 0.5626, 0.6683, 0.5639, 0.6814, 0.5609, 0.6979, 0.5552, 0.7103, 0.5505, 0.714, 0.5476, 0.7126, 0.5525, 0.7084, 0.5579, 0.699, 0.5601, 0.6821, 0.5586, 0.6639, 0.5536, 0.6521, 0.5481, 0.6494, 0.5492, 0.6629, 0.5485, 0.6804, 0.5431, 0.6946, 0.5387, 0.7034, 0.5362, 0.7071, 0.5505, 0.714, 0.5459, 0.7176, 0.534, 0.7233, 0.5248, 0.7262, 0.5155, 0.7291, 0.5302, 0.7116, 0.5352, 0.7066, 0.5362, 0.7071, 0.5348, 0.7091, 0.5189, 0.727, 0.529, 0.7226, 0.5445, 0.7152, 0.5476, 0.7126, 0.625, 0.6881, 0.5818, 0.7291, 0.5505, 0.714, 0.5552, 0.7103, 0.5609, 0.6979, 0.5639, 0.6814, 0.5626, 0.6683, 0.5584, 0.6545, 0.553, 0.649, 0.5464, 0.6462, 0.5465, 0.6585, 0.5458, 0.6777, 0.5429, 0.6888, 0.5367, 0.7051, 0.5352, 0.7066, 0.5319, 0.705, 0.5333, 0.7037, 0.538, 0.6956, 0.542, 0.6828, 0.542, 0.6639, 0.5391, 0.6507, 0.5317, 0.6424, 0.625, 0.625, 0.5673, 0.75, 0.5818, 0.7291, 0.625, 0.75, 0.6908, 0.75, 0.6908, 0.75, 0.6908, 0.75, 0.6908, 0.75, 0.0, 0.0, 0.0, 0.0, 0.0, 0.0, 0.0, 0.0, 0.625, 0.625, 0.625, 0.6881, 0.625, 0.8158, 0.625, 0.8158, 0.0, 0.0, 0.0, 0.0, 0.0, 0.0, 0.0, 0.0, 0.625, 0.625, 0.625, 0.8158, 0.6908, 0.625, 0.0, 0.0, 0.0, 0.0, 0.0, 0.0, 0.0, 0.0, 0.0, 0.0, 0.0, 0.0, 0.0, 0.0, 0.0, 0.0, 0.6908, 0.75, 0.6908, 0.75, 0.6908, 0.75, 0.6908, 0.75, 0.625, 0.7829, 0.625, 0.8158, 0.625, 0.8158, 0.625, 0.7829, 0.625, 0.8158, 0.625, 0.8158, 0.625, 0.8158, 0.625, 0.8158, 0.6908, 0.75, 0.6908, 0.75, 0.6908, 0.75, 0.6908, 0.75, 0.625, 0.8158, 0.625, 0.8158, 0.625, 0.8158, 0.625, 0.8158, 0.6908, 0.75, 0.6908, 0.75, 0.6908, 0.75, 0.6908, 0.75])
me_cube_005.use_remesh_fix_poles = True
me_cube_005.use_remesh_preserve_attributes = False
me_cube_005.use_mirror_vertex_groups = False
me_cube_005.update()
me_cube_007 = bpy.data.meshes.new('Cube.007')
me_cube_007.from_pydata([(-1.0, -7.211, -1.0), (-1.0, -7.211, 1.0), (-1.0, 1.0, -1.0), (-1.0, 1.0, 1.0), (1.0, -7.211, -1.0), (1.0, -7.211, 1.0), (1.0, 1.0, -1.0), (1.0, 1.0, 1.0), (-0.8431, -8.901, -0.8236), (-0.8431, -8.901, 0.8672), (-0.8431, -7.211, -0.8236), (-0.8431, -7.211, 0.8672), (0.8476, -8.901, -0.8236), (0.8476, -8.901, 0.8672), (0.8476, -7.211, -0.8236), (0.8476, -7.211, 0.8672)], [], [(0, 1, 3, 2), (2, 3, 7, 6), (6, 7, 5, 4), (4, 5, 1, 0), (2, 6, 4, 0), (7, 3, 1, 5), (8, 9, 11, 10), (10, 11, 15, 14), (14, 15, 13, 12), (12, 13, 9, 8), (10, 14, 12, 8), (15, 11, 9, 13)])
_uv = me_cube_007.uv_layers.new(name='UVMap')
_uv.uv.foreach_set('vector', [0.375, 0.0, 0.625, 0.0, 0.625, 0.25, 0.375, 0.25, 0.375, 0.25, 0.625, 0.25, 0.625, 0.5, 0.375, 0.5, 0.375, 0.5, 0.625, 0.5, 0.625, 0.75, 0.375, 0.75, 0.375, 0.75, 0.625, 0.75, 0.625, 1.0, 0.375, 1.0, 0.125, 0.5, 0.375, 0.5, 0.375, 0.75, 0.125, 0.75, 0.625, 0.5, 0.875, 0.5, 0.875, 0.75, 0.625, 0.75, 0.375, 0.0, 0.625, 0.0, 0.625, 0.25, 0.375, 0.25, 0.375, 0.25, 0.625, 0.25, 0.625, 0.5, 0.375, 0.5, 0.375, 0.5, 0.625, 0.5, 0.625, 0.75, 0.375, 0.75, 0.375, 0.75, 0.625, 0.75, 0.625, 1.0, 0.375, 1.0, 0.125, 0.5, 0.375, 0.5, 0.375, 0.75, 0.125, 0.75, 0.625, 0.5, 0.875, 0.5, 0.875, 0.75, 0.625, 0.75])
me_cube_007.use_remesh_fix_poles = True
me_cube_007.use_remesh_preserve_attributes = False
me_cube_007.use_mirror_vertex_groups = False
me_cube_007.update()
me_cube_008 = bpy.data.meshes.new('Cube.008')
me_cube_008.from_pydata([(-1.0, -7.211, -1.0), (-1.0, -7.211, 1.0), (-1.0, 1.0, -1.0), (-1.0, 1.0, 1.0), (1.0, -7.211, -1.0), (1.0, -7.211, 1.0), (1.0, 1.0, -1.0), (1.0, 1.0, 1.0), (-0.8431, -8.901, -0.8236), (-0.8431, -8.901, 0.8672), (-0.8431, -7.211, -0.8236), (-0.8431, -7.211, 0.8672), (0.8476, -8.901, -0.8236), (0.8476, -8.901, 0.8672), (0.8476, -7.211, -0.8236), (0.8476, -7.211, 0.8672)], [], [(0, 1, 3, 2), (2, 3, 7, 6), (6, 7, 5, 4), (4, 5, 1, 0), (2, 6, 4, 0), (7, 3, 1, 5), (8, 9, 11, 10), (10, 11, 15, 14), (14, 15, 13, 12), (12, 13, 9, 8), (10, 14, 12, 8), (15, 11, 9, 13)])
_uv = me_cube_008.uv_layers.new(name='UVMap')
_uv.uv.foreach_set('vector', [0.375, 0.0, 0.625, 0.0, 0.625, 0.25, 0.375, 0.25, 0.375, 0.25, 0.625, 0.25, 0.625, 0.5, 0.375, 0.5, 0.375, 0.5, 0.625, 0.5, 0.625, 0.75, 0.375, 0.75, 0.375, 0.75, 0.625, 0.75, 0.625, 1.0, 0.375, 1.0, 0.125, 0.5, 0.375, 0.5, 0.375, 0.75, 0.125, 0.75, 0.625, 0.5, 0.875, 0.5, 0.875, 0.75, 0.625, 0.75, 0.375, 0.0, 0.625, 0.0, 0.625, 0.25, 0.375, 0.25, 0.375, 0.25, 0.625, 0.25, 0.625, 0.5, 0.375, 0.5, 0.375, 0.5, 0.625, 0.5, 0.625, 0.75, 0.375, 0.75, 0.375, 0.75, 0.625, 0.75, 0.625, 1.0, 0.375, 1.0, 0.125, 0.5, 0.375, 0.5, 0.375, 0.75, 0.125, 0.75, 0.625, 0.5, 0.875, 0.5, 0.875, 0.75, 0.625, 0.75])
me_cube_008.use_remesh_fix_poles = True
me_cube_008.use_remesh_preserve_attributes = False
me_cube_008.use_mirror_vertex_groups = False
me_cube_008.update()
me_cube_009 = bpy.data.meshes.new('Cube.009')
me_cube_009.from_pydata([(7.56, -0.2885, 13.41), (7.56, -0.2885, 2.161), (7.56, -0.5829, 13.41), (7.56, -0.5829, 2.161), (7.265, -0.2885, 13.41), (7.265, -0.2885, 2.161), (7.265, -0.5829, 13.41), (7.265, -0.5829, 2.161)], [], [(0, 1, 3, 2), (2, 3, 7, 6), (6, 7, 5, 4), (4, 5, 1, 0), (2, 6, 4, 0), (7, 3, 1, 5)])
_uv = me_cube_009.uv_layers.new(name='UVMap')
_uv.uv.foreach_set('vector', [0.375, 0.0, 0.625, 0.0, 0.625, 0.25, 0.375, 0.25, 0.375, 0.25, 0.625, 0.25, 0.625, 0.5, 0.375, 0.5, 0.375, 0.5, 0.625, 0.5, 0.625, 0.75, 0.375, 0.75, 0.375, 0.75, 0.625, 0.75, 0.625, 1.0, 0.375, 1.0, 0.125, 0.5, 0.375, 0.5, 0.375, 0.75, 0.125, 0.75, 0.625, 0.5, 0.875, 0.5, 0.875, 0.75, 0.625, 0.75])
me_cube_009.use_remesh_fix_poles = True
me_cube_009.use_remesh_preserve_attributes = False
me_cube_009.use_mirror_vertex_groups = False
me_cube_009.update()

# ---- objects
ob_cube = bpy.data.objects.new('Cube', me_cube_001)
ob_cube_002 = bpy.data.objects.new('Cube.002', me_cube_003)
ob_cube_003 = bpy.data.objects.new('Cube.003', me_cube_004)
ob_cube_001 = bpy.data.objects.new('Cube.001', me_cube_005)
ob_cube_004 = bpy.data.objects.new('Cube.004', me_cube_007)
ob_cube_005 = bpy.data.objects.new('Cube.005', me_cube_008)
ob_cube_006 = bpy.data.objects.new('Cube.006', me_cube_009)

# ---- transforms, parenting, visibility, modifiers, constraints
ob_cube.location = (0.0, 7.236e-05, 1.86)
ob_cube.scale = (0.2728, 0.2728, 0.2728)
ob_cube.lineart.crease_threshold = 0.0
_m = ob_cube.modifiers.new('Mirror', 'MIRROR')
_m.use_axis = (False, True, False)
ob_cube_002.location = (0.0, 0.0, 1.16)
ob_cube_002.scale = (0.3625, 0.3625, 0.3625)
ob_cube_002.lineart.crease_threshold = 0.0
ob_cube_003.location = (0.0, 0.0, 0.3351)
ob_cube_003.scale = (0.41, 0.41, 0.41)
ob_cube_003.lineart.crease_threshold = 0.0
ob_cube_001.location = (0.0, 1.367, 1.86)
ob_cube_001.scale = (0.2728, 0.2728, 0.2728)
ob_cube_001.lineart.crease_threshold = 0.0
_m = ob_cube_001.modifiers.new('Mirror', 'MIRROR')
_m.use_axis = (False, True, False)
ob_cube_004.location = (0.0621, -0.4383, 1.395)
ob_cube_004.scale = (0.07573, 0.07573, 0.07573)
ob_cube_004.lineart.crease_threshold = 0.0
ob_cube_005.location = (0.0621, 0.4383, 1.395)
ob_cube_005.rotation_euler = (3.142, -0.0, 0.0)
ob_cube_005.scale = (0.07573, 0.07573, 0.07573)
ob_cube_005.lineart.crease_threshold = 0.0
ob_cube_006.location = (-0.7715, -0.9945, 0.01237)
ob_cube_006.scale = (0.112, 0.112, 0.112)
ob_cube_006.lineart.crease_threshold = 0.0

# ---- collection membership
col_collection.objects.link(ob_cube)
col_collection.objects.link(ob_cube_002)
col_collection.objects.link(ob_cube_003)
col_collection.objects.link(ob_cube_001)
col_collection.objects.link(ob_cube_004)
col_collection.objects.link(ob_cube_005)
col_collection.objects.link(ob_cube_006)

# ---- scene / render settings (as saved in the file)
scene.frame_start = 1; scene.frame_end = 250; scene.frame_set(1)
scene.render.engine = 'BLENDER_EEVEE_NEXT'
scene.cycles.use_denoising = False
scene.cycles.samples = 128
scene.cycles.sampling_pattern = 'TABULATED_SOBOL'
scene.cycles.use_adaptive_sampling = False
scene.cycles.use_light_tree = False
scene.view_settings.view_transform = 'Filmic'
bpy.context.view_layer.update()

# ---- added for rendering (the .blend has no active camera and no usable light): camera, sun
cam_auto = bpy.data.cameras.new('AutoCamera')
cam_auto.lens = 50.0
cam_auto.sensor_width = 36.0
cam_auto.clip_end = 1000.0
ob_auto_camera = bpy.data.objects.new('AutoCamera', cam_auto)
scene.collection.objects.link(ob_auto_camera)
ob_auto_camera.location = (3.35062, -3.73537, 3.83693)
ob_auto_camera.rotation_euler = (1.09748, -7.21219e-08, 0.694738)
scene.camera = ob_auto_camera
light_auto_sun = bpy.data.lights.new('AutoSun', 'SUN')
light_auto_sun.energy = 3.0
light_auto_sun.angle = 0.0523599
ob_auto_sun = bpy.data.objects.new('AutoSun', light_auto_sun)
scene.collection.objects.link(ob_auto_sun)
ob_auto_sun.rotation_euler = (0.872665, 0.174533, 0.523599)
bpy.context.view_layer.update()
